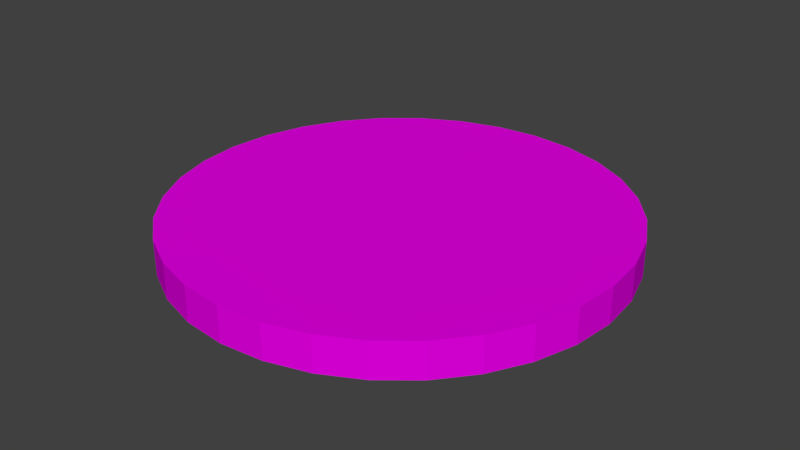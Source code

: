 # Source: EnemySpawner.blend  (saved by Blender 2.79.0; exported with 4.5.12 LTS)
import bpy
from mathutils import Matrix  # noqa: F401  (used for matrix-valued properties, if any)

bpy.ops.wm.read_factory_settings(use_empty=True)
scene = bpy.context.scene
scene.name = 'Scene'

# ---- collections
col_collection_1 = bpy.data.collections.new('Collection 1'); scene.collection.children.link(col_collection_1)

# ---- materials (node trees are filled in below, after node groups)
mat_material = bpy.data.materials.new('Material')
mat_material.alpha_threshold = 0.0
mat_material.use_transparent_shadow = False
mat_material.diffuse_color = (0.8, 0.0, 0.7841, 1.0)
mat_material.roughness = 0.5
mat_material.line_color = (0.0, 0.0, 0.0, 1.0)

# ---- material node trees

# ---- world
world_world = bpy.data.worlds.new('World'); scene.world = world_world
world_world.color = (0.05088, 0.05088, 0.05088)
world_world.use_sun_shadow = False
world_world.sun_shadow_jitter_overblur = 0.0
world_world.cycles.sampling_method = 'MANUAL'

# ---- meshes
me_circle = bpy.data.meshes.new('Circle')
me_circle.from_pydata([(0.0, 1.0, 0.3657), (-0.1951, 0.9808, 0.3657), (-0.3827, 0.9239, 0.3657), (-0.5556, 0.8315, 0.3657), (-0.7071, 0.7071, 0.3657), (-0.8315, 0.5556, 0.3657), (-0.9239, 0.3827, 0.3657), (-0.9808, 0.1951, 0.3657), (-1.0, 7.55e-08, 0.3657), (-0.9808, -0.1951, 0.3657), (-0.9239, -0.3827, 0.3657), (-0.8315, -0.5556, 0.3657), (-0.7071, -0.7071, 0.3657), (-0.5556, -0.8315, 0.3657), (-0.3827, -0.9239, 0.3657), (-0.1951, -0.9808, 0.3657), (3.258e-07, -1.0, 0.3657), (0.1951, -0.9808, 0.3657), (0.3827, -0.9239, 0.3657), (0.5556, -0.8315, 0.3657), (0.7071, -0.7071, 0.3657), (0.8315, -0.5556, 0.3657), (0.9239, -0.3827, 0.3657), (0.9808, -0.1951, 0.3657), (1.0, 9.656e-07, 0.3657), (0.9808, 0.1951, 0.3657), (0.9239, 0.3827, 0.3657), (0.8315, 0.5556, 0.3657), (0.7071, 0.7071, 0.3657), (0.5556, 0.8315, 0.3657), (0.3827, 0.9239, 0.3657), (0.1951, 0.9808, 0.3657), (1.629e-07, 0.0, 0.3657), (0.0, 1.0, 0.2068), (-0.1951, 0.9808, 0.2068), (-0.3827, 0.9239, 0.2068), (-0.5556, 0.8315, 0.2068), (-0.7071, 0.7071, 0.2068), (-0.8315, 0.5556, 0.2068), (-0.9239, 0.3827, 0.2068), (-0.9808, 0.1951, 0.2068), (-1.0, 7.55e-08, 0.2068), (-0.9808, -0.1951, 0.2068), (-0.9239, -0.3827, 0.2068), (-0.8315, -0.5556, 0.2068), (-0.7071, -0.7071, 0.2068), (-0.5556, -0.8315, 0.2068), (-0.3827, -0.9239, 0.2068), (-0.1951, -0.9808, 0.2068), (3.258e-07, -1.0, 0.2068), (0.1951, -0.9808, 0.2068), (0.3827, -0.9239, 0.2068), (0.5556, -0.8315, 0.2068), (0.7071, -0.7071, 0.2068), (0.8315, -0.5556, 0.2068), (0.9239, -0.3827, 0.2068), (0.9808, -0.1951, 0.2068), (1.0, 9.656e-07, 0.2068), (0.9808, 0.1951, 0.2068), (0.9239, 0.3827, 0.2068), (0.8315, 0.5556, 0.2068), (0.7071, 0.7071, 0.2068), (0.5556, 0.8315, 0.2068), (0.3827, 0.9239, 0.2068), (0.1951, 0.9808, 0.2068)], [], [(31, 0, 32), (30, 31, 32), (29, 30, 32), (28, 29, 32), (27, 28, 32), (26, 27, 32), (25, 26, 32), (24, 25, 32), (23, 24, 32), (22, 23, 32), (21, 22, 32), (20, 21, 32), (19, 20, 32), (18, 19, 32), (17, 18, 32), (16, 17, 32), (16, 32, 15), (14, 15, 32), (13, 14, 32), (12, 13, 32), (11, 12, 32), (10, 11, 32), (9, 10, 32), (8, 9, 32), (7, 8, 32), (6, 7, 32), (5, 6, 32), (4, 5, 32), (3, 4, 32), (2, 3, 32), (1, 2, 32), (0, 1, 32), (20, 53, 54, 21), (7, 40, 41, 8), (21, 54, 55, 22), (8, 41, 42, 9), (22, 55, 56, 23), (9, 42, 43, 10), (23, 56, 57, 24), (10, 43, 44, 11), (24, 57, 58, 25), (11, 44, 45, 12), (25, 58, 59, 26), (12, 45, 46, 13), (26, 59, 60, 27), (13, 46, 47, 14), (0, 33, 34, 1), (27, 60, 61, 28), (14, 47, 48, 15), (1, 34, 35, 2), (28, 61, 62, 29), (15, 48, 49, 16), (2, 35, 36, 3), (29, 62, 63, 30), (16, 49, 50, 17), (3, 36, 37, 4), (30, 63, 64, 31), (17, 50, 51, 18), (4, 37, 38, 5), (31, 64, 33, 0), (18, 51, 52, 19), (5, 38, 39, 6), (19, 52, 53, 20), (6, 39, 40, 7)])
me_circle.materials.append(mat_material)
me_circle.use_remesh_preserve_volume = False
me_circle.use_remesh_preserve_attributes = False
me_circle.use_mirror_vertex_groups = False
me_circle.update()

# ---- objects
ob_circle = bpy.data.objects.new('Circle', me_circle)

# ---- transforms, parenting, visibility, modifiers, constraints
ob_circle.location = (0.0, 0.0, 1.657)
ob_circle.lineart.crease_threshold = 0.0

# ---- collection membership
col_collection_1.objects.link(ob_circle)

# ---- scene / render settings (as saved in the file)
scene.frame_start = 1; scene.frame_end = 250; scene.frame_set(1)
scene.render.engine = 'BLENDER_EEVEE_NEXT'
scene.render.resolution_percentage = 50
scene.render.dither_intensity = 0.0
scene.cycles.use_denoising = False
scene.cycles.samples = 128
scene.cycles.sampling_pattern = 'TABULATED_SOBOL'
scene.cycles.use_adaptive_sampling = False
scene.cycles.use_light_tree = False
scene.cycles.blur_glossy = 0.0
scene.cycles.sample_clamp_indirect = 0.0
scene.view_settings.view_transform = 'Standard'
bpy.context.view_layer.update()

# ---- added for rendering (the .blend has no active camera and no usable light): camera, sun
cam_auto = bpy.data.cameras.new('AutoCamera')
cam_auto.lens = 50.0
cam_auto.sensor_width = 36.0
cam_auto.clip_end = 1000.0
ob_auto_camera = bpy.data.objects.new('AutoCamera', cam_auto)
scene.collection.objects.link(ob_auto_camera)
ob_auto_camera.location = (2.62106, -3.14527, 4.04005)
ob_auto_camera.rotation_euler = (1.09748, -7.21219e-08, 0.694738)
scene.camera = ob_auto_camera
light_auto_sun = bpy.data.lights.new('AutoSun', 'SUN')
light_auto_sun.energy = 3.0
light_auto_sun.angle = 0.0523599
ob_auto_sun = bpy.data.objects.new('AutoSun', light_auto_sun)
scene.collection.objects.link(ob_auto_sun)
ob_auto_sun.rotation_euler = (0.872665, 0.174533, 0.523599)
bpy.context.view_layer.update()
